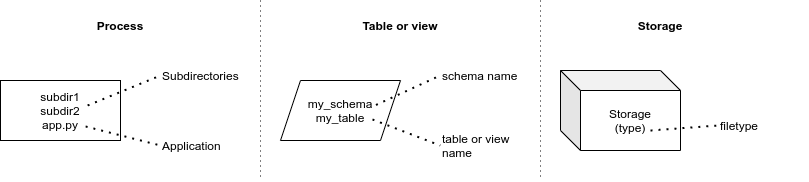

The diagram above was exported from draw.io. Its source (the exported page's mxGraphModel, read from the mxfile embedded in the PNG):
<mxGraphModel dx="1593" dy="658" grid="1" gridSize="10" guides="1" tooltips="1" connect="1" arrows="1" fold="1" page="1" pageScale="1" pageWidth="850" pageHeight="1100" math="0" shadow="0">
  <root>
    <mxCell id="0" />
    <mxCell id="1" parent="0" />
    <mxCell id="2" value="subdir1&lt;br&gt;subdir2&lt;br&gt;app.py" style="rounded=0;whiteSpace=wrap;html=1;" vertex="1" parent="1">
      <mxGeometry x="80" y="120" width="120" height="60" as="geometry" />
    </mxCell>
    <mxCell id="3" value="" style="endArrow=none;dashed=1;html=1;dashPattern=1 3;strokeWidth=2;entryX=0;entryY=0.5;entryDx=0;entryDy=0;" edge="1" parent="1" target="4">
      <mxGeometry width="50" height="50" relative="1" as="geometry">
        <mxPoint x="167.125" y="145" as="sourcePoint" />
        <mxPoint x="250" y="120" as="targetPoint" />
      </mxGeometry>
    </mxCell>
    <mxCell id="4" value="Subdirectories" style="text;html=1;strokeColor=none;fillColor=none;align=left;verticalAlign=middle;whiteSpace=wrap;rounded=0;" vertex="1" parent="1">
      <mxGeometry x="240" y="100" width="90" height="30" as="geometry" />
    </mxCell>
    <mxCell id="5" value="Application" style="text;html=1;strokeColor=none;fillColor=none;align=left;verticalAlign=middle;whiteSpace=wrap;rounded=0;" vertex="1" parent="1">
      <mxGeometry x="240" y="170" width="90" height="30" as="geometry" />
    </mxCell>
    <mxCell id="6" value="" style="endArrow=none;dashed=1;html=1;dashPattern=1 3;strokeWidth=2;entryX=0;entryY=0.5;entryDx=0;entryDy=0;" edge="1" parent="1" target="5">
      <mxGeometry width="50" height="50" relative="1" as="geometry">
        <mxPoint x="165.125" y="166" as="sourcePoint" />
        <mxPoint x="248" y="136" as="targetPoint" />
      </mxGeometry>
    </mxCell>
    <mxCell id="7" value="my_schema&lt;br&gt;my_table" style="shape=parallelogram;perimeter=parallelogramPerimeter;whiteSpace=wrap;html=1;fixedSize=1;" vertex="1" parent="1">
      <mxGeometry x="360" y="120" width="120" height="60" as="geometry" />
    </mxCell>
    <mxCell id="8" value="" style="endArrow=none;dashed=1;html=1;dashPattern=1 3;strokeWidth=2;entryX=0;entryY=0.5;entryDx=0;entryDy=0;" edge="1" parent="1" target="9">
      <mxGeometry width="50" height="50" relative="1" as="geometry">
        <mxPoint x="455.5090108129757" y="144.47296756107335" as="sourcePoint" />
        <mxPoint x="512.8800000000001" y="122" as="targetPoint" />
      </mxGeometry>
    </mxCell>
    <mxCell id="9" value="schema name" style="text;html=1;strokeColor=none;fillColor=none;align=left;verticalAlign=middle;whiteSpace=wrap;rounded=0;" vertex="1" parent="1">
      <mxGeometry x="519.76" y="100" width="95.12" height="30" as="geometry" />
    </mxCell>
    <mxCell id="10" value="table or view name" style="text;html=1;strokeColor=none;fillColor=none;align=left;verticalAlign=middle;whiteSpace=wrap;rounded=0;" vertex="1" parent="1">
      <mxGeometry x="519.76" y="170" width="90" height="30" as="geometry" />
    </mxCell>
    <mxCell id="11" value="" style="endArrow=none;dashed=1;html=1;dashPattern=1 3;strokeWidth=2;entryX=0;entryY=0.5;entryDx=0;entryDy=0;" edge="1" parent="1" target="10">
      <mxGeometry width="50" height="50" relative="1" as="geometry">
        <mxPoint x="452.005" y="159" as="sourcePoint" />
        <mxPoint x="511.7600000000002" y="188" as="targetPoint" />
      </mxGeometry>
    </mxCell>
    <mxCell id="13" value="Storage&lt;br&gt;(type)" style="shape=cube;whiteSpace=wrap;html=1;boundedLbl=1;backgroundOutline=1;darkOpacity=0.05;darkOpacity2=0.1;" vertex="1" parent="1">
      <mxGeometry x="640" y="110" width="120" height="80" as="geometry" />
    </mxCell>
    <mxCell id="14" value="filetype" style="text;html=1;strokeColor=none;fillColor=none;align=left;verticalAlign=middle;whiteSpace=wrap;rounded=0;" vertex="1" parent="1">
      <mxGeometry x="797.75" y="150" width="90" height="30" as="geometry" />
    </mxCell>
    <mxCell id="15" value="" style="endArrow=none;dashed=1;html=1;dashPattern=1 3;strokeWidth=2;entryX=0;entryY=0.5;entryDx=0;entryDy=0;" edge="1" parent="1" target="14">
      <mxGeometry width="50" height="50" relative="1" as="geometry">
        <mxPoint x="729.9950000000001" y="170" as="sourcePoint" />
        <mxPoint x="789.7500000000002" y="199" as="targetPoint" />
      </mxGeometry>
    </mxCell>
    <mxCell id="16" value="Process" style="text;html=1;strokeColor=none;fillColor=none;align=center;verticalAlign=middle;whiteSpace=wrap;rounded=0;fontStyle=1" vertex="1" parent="1">
      <mxGeometry x="80" y="50" width="240" height="30" as="geometry" />
    </mxCell>
    <mxCell id="17" value="Table or view" style="text;html=1;strokeColor=none;fillColor=none;align=center;verticalAlign=middle;whiteSpace=wrap;rounded=0;fontStyle=1" vertex="1" parent="1">
      <mxGeometry x="360" y="50" width="240" height="30" as="geometry" />
    </mxCell>
    <mxCell id="18" value="Storage" style="text;html=1;strokeColor=none;fillColor=none;align=center;verticalAlign=middle;whiteSpace=wrap;rounded=0;fontStyle=1" vertex="1" parent="1">
      <mxGeometry x="640" y="50" width="200" height="30" as="geometry" />
    </mxCell>
    <mxCell id="19" value="" style="endArrow=none;dashed=1;html=1;strokeWidth=1;dashPattern=1 4;" edge="1" parent="1">
      <mxGeometry width="50" height="50" relative="1" as="geometry">
        <mxPoint x="620" y="40" as="sourcePoint" />
        <mxPoint x="620" y="220" as="targetPoint" />
      </mxGeometry>
    </mxCell>
    <mxCell id="20" value="" style="endArrow=none;dashed=1;html=1;strokeWidth=1;dashPattern=1 4;" edge="1" parent="1">
      <mxGeometry width="50" height="50" relative="1" as="geometry">
        <mxPoint x="340" y="40" as="sourcePoint" />
        <mxPoint x="340" y="220" as="targetPoint" />
      </mxGeometry>
    </mxCell>
  </root>
</mxGraphModel>